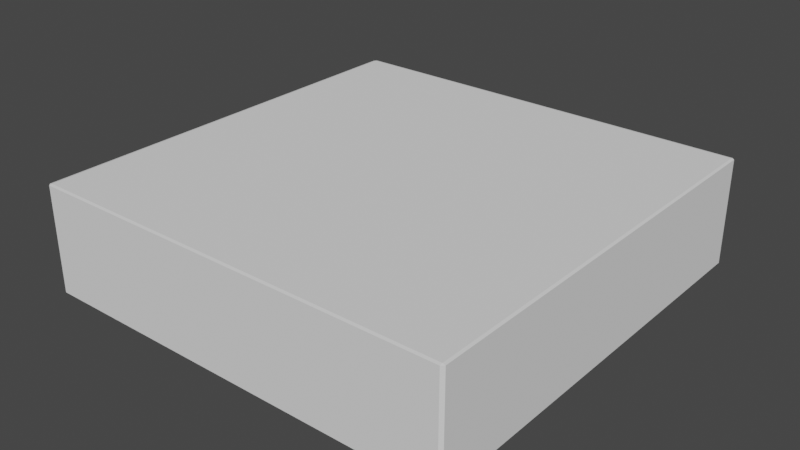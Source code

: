 # Source: Foundation10X10X4.blend  (saved by Blender 2.93.21; exported with 4.5.12 LTS)
import bpy
from mathutils import Matrix  # noqa: F401  (used for matrix-valued properties, if any)

bpy.ops.wm.read_factory_settings(use_empty=True)
scene = bpy.context.scene
scene.name = 'Scene'

# ---- collections
col_collection = bpy.data.collections.new('Collection'); scene.collection.children.link(col_collection)

# ---- world
world_world = bpy.data.worlds.new('World'); scene.world = world_world
world_world.use_nodes = True; world_world.node_tree.nodes.clear()
_N = world_world.node_tree.nodes; _L = world_world.node_tree.links
n0 = _N.new('ShaderNodeOutputWorld'); n0.name = 'World Output'; n0.location = (300, 300)
n1 = _N.new('ShaderNodeBackground'); n1.name = 'Background'; n1.location = (10, 300)
n1.inputs[0].default_value = (0.05088, 0.05088, 0.05088, 1.0)
_L.new(n1.outputs[0], n0.inputs[0])
n0.is_active_output = True
world_world.color = (0.05088, 0.05088, 0.05088)
world_world.use_sun_shadow = False
world_world.sun_shadow_jitter_overblur = 0.0

# ---- meshes
me_cube_001 = bpy.data.meshes.new('Cube.001')
me_cube_001.from_pydata([(-0.9873, -0.9873, -1.0), (-0.9873, -1.0, -0.9873), (-1.0, -0.9873, -0.9873), (-0.9873, -1.0, 0.9873), (-0.9873, -0.9873, 1.0), (-1.0, -0.9873, 0.9873), (-0.9873, 0.9873, -1.0), (-1.0, 0.9873, -0.9873), (-0.9873, 1.0, -0.9873), (-0.9873, 0.9873, 1.0), (-0.9873, 1.0, 0.9873), (-1.0, 0.9873, 0.9873), (0.9873, -0.9873, -1.0), (1.0, -0.9873, -0.9873), (0.9873, -1.0, -0.9873), (0.9873, -0.9873, 1.0), (0.9873, -1.0, 0.9873), (1.0, -0.9873, 0.9873), (0.9873, 0.9873, -1.0), (0.9873, 1.0, -0.9873), (1.0, 0.9873, -0.9873), (0.9873, 0.9873, 1.0), (1.0, 0.9873, 0.9873), (0.9873, 1.0, 0.9873)], [], [(14, 16, 3, 1), (20, 22, 17, 13), (21, 9, 4, 15), (2, 5, 11, 7), (8, 10, 23, 19), (0, 1, 2), (3, 4, 5), (6, 7, 8), (9, 10, 11), (12, 13, 14), (15, 16, 17), (18, 19, 20), (21, 22, 23), (6, 0, 2, 7), (1, 3, 5, 2), (4, 9, 11, 5), (10, 8, 7, 11), (18, 6, 8, 19), (9, 21, 23, 10), (22, 20, 19, 23), (12, 18, 20, 13), (21, 15, 17, 22), (16, 14, 13, 17), (0, 12, 14, 1), (15, 4, 3, 16), (6, 18, 12, 0)])
_uv = me_cube_001.uv_layers.new(name='UVMap')
_uv.uv.foreach_set('vector', [0.3766, 0.7516, 0.6234, 0.7516, 0.6234, 0.9984, 0.3766, 0.9984, 0.3766, 0.5016, 0.6234, 0.5016, 0.6234, 0.7484, 0.3766, 0.7484, 0.6266, 0.5016, 0.8734, 0.5016, 0.8734, 0.7484, 0.6266, 0.7484, 0.3766, 0.001588, 0.6234, 0.001588, 0.6234, 0.2484, 0.3766, 0.2484, 0.3766, 0.2516, 0.6234, 0.2516, 0.6234, 0.4984, 0.3766, 0.4984, 0.1266, 0.7484, 0.1266, 0.75, 0.125, 0.7484, 0.6234, 0.9984, 0.625, 0.9984, 0.6234, 1.0, 0.1266, 0.5016, 0.125, 0.5016, 0.1266, 0.5, 0.625, 0.2516, 0.625, 0.2516, 0.6234, 0.25, 0.3734, 0.7484, 0.375, 0.7484, 0.3734, 0.75, 0.625, 0.7516, 0.625, 0.7516, 0.6234, 0.75, 0.3734, 0.5016, 0.3734, 0.5, 0.375, 0.5016, 0.625, 0.5016, 0.625, 0.5016, 0.6234, 0.5, 0.1266, 0.5016, 0.1266, 0.7484, 0.125, 0.7484, 0.125, 0.5016, 0.3766, 0.0, 0.6234, 0.0, 0.6234, 0.001588, 0.3766, 0.001588, 0.625, 0.001588, 0.625, 0.2484, 0.6234, 0.2484, 0.6234, 0.001588, 0.6234, 0.2516, 0.3766, 0.2516, 0.3766, 0.2484, 0.6234, 0.2484, 0.3734, 0.5016, 0.1266, 0.5016, 0.1266, 0.5, 0.3734, 0.5, 0.625, 0.2516, 0.625, 0.4984, 0.6234, 0.4984, 0.6234, 0.2516, 0.6234, 0.5016, 0.3766, 0.5016, 0.3766, 0.4984, 0.6234, 0.4984, 0.3734, 0.7484, 0.3734, 0.5016, 0.3766, 0.5016, 0.3766, 0.7484, 0.6266, 0.5016, 0.6266, 0.7484, 0.6234, 0.7484, 0.6234, 0.5016, 0.6234, 0.7516, 0.3766, 0.7516, 0.3766, 0.7484, 0.6234, 0.7484, 0.1266, 0.7484, 0.3734, 0.7484, 0.3734, 0.75, 0.1266, 0.75, 0.625, 0.7516, 0.625, 0.9984, 0.6234, 0.9984, 0.6234, 0.7516, 0.1266, 0.5016, 0.3734, 0.5016, 0.3734, 0.7484, 0.1266, 0.7484])
me_cube_001.use_remesh_fix_poles = True
me_cube_001.use_remesh_preserve_attributes = False
me_cube_001.update()

# ---- objects
ob_cube = bpy.data.objects.new('Cube', me_cube_001)

# ---- transforms, parenting, visibility, modifiers, constraints
ob_cube.location = (0.0, 0.0, 0.0)
ob_cube.scale = (2.0, 2.0, 0.5)

# ---- collection membership
col_collection.objects.link(ob_cube)

# ---- scene / render settings (as saved in the file)
scene.frame_start = 1; scene.frame_end = 250; scene.frame_set(1)
scene.render.engine = 'BLENDER_EEVEE_NEXT'
scene.cycles.use_denoising = False
scene.cycles.samples = 128
scene.cycles.sampling_pattern = 'TABULATED_SOBOL'
scene.cycles.use_adaptive_sampling = False
scene.cycles.use_light_tree = False
scene.view_settings.view_transform = 'Filmic'
bpy.context.view_layer.update()

# ---- added for rendering (the .blend has no active camera and no usable light): camera, sun
cam_auto = bpy.data.cameras.new('AutoCamera')
cam_auto.lens = 50.0
cam_auto.sensor_width = 36.0
cam_auto.clip_end = 1000.0
ob_auto_camera = bpy.data.objects.new('AutoCamera', cam_auto)
scene.collection.objects.link(ob_auto_camera)
ob_auto_camera.location = (5.31501, -6.37801, 4.25201)
ob_auto_camera.rotation_euler = (1.09748, -7.21219e-08, 0.694738)
scene.camera = ob_auto_camera
light_auto_sun = bpy.data.lights.new('AutoSun', 'SUN')
light_auto_sun.energy = 3.0
light_auto_sun.angle = 0.0523599
ob_auto_sun = bpy.data.objects.new('AutoSun', light_auto_sun)
scene.collection.objects.link(ob_auto_sun)
ob_auto_sun.rotation_euler = (0.872665, 0.174533, 0.523599)
bpy.context.view_layer.update()
